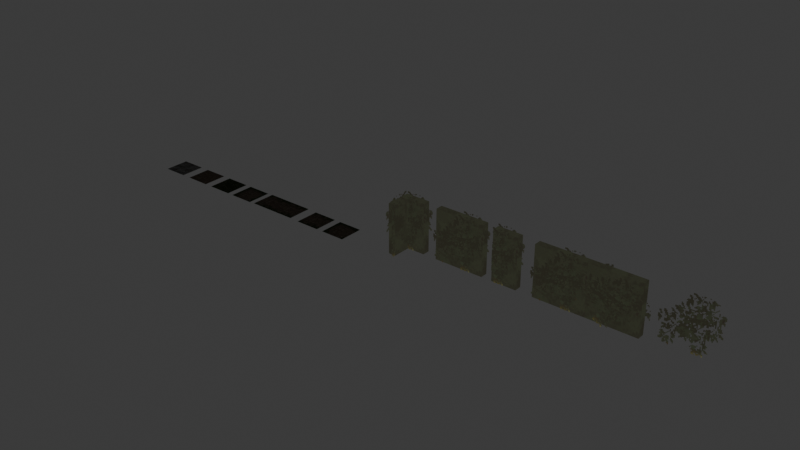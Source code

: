 # Source: labirintofinal.blend  (saved by Blender 4.5.91; exported with 4.5.12 LTS)
import bpy
from mathutils import Matrix  # noqa: F401  (used for matrix-valued properties, if any)

bpy.ops.wm.read_factory_settings(use_empty=True)
scene = bpy.context.scene
scene.name = 'Scene'

# ---- collections
col_collection = bpy.data.collections.new('Collection'); scene.collection.children.link(col_collection)

# ---- images (referenced by path relative to the original .blend; pixels are not part of the script)
import os
ASSET_DIR = os.environ.get("B2B_ASSET_DIR", "")  # directory of the original .blend (textures are referenced by path, not embedded)
HERE = os.path.dirname(os.path.abspath(__file__))  # packed textures are extracted next to this script under _unpacked/

def load_image(name, relpath, width, height, colorspace="sRGB"):
    """Load a texture the original file referenced (path relative to the .blend, or extracted next to this script)."""
    p = next((c for c in (os.path.join(HERE, relpath), os.path.join(ASSET_DIR, relpath)) if relpath and os.path.exists(c)), "")
    if p:
        img = bpy.data.images.load(p, check_existing=True)
        img.name = name
    else:  # same state as the original file: an image datablock whose file is absent (Cycles renders it pink)
        img = bpy.data.images.new(name, width, height)
        img.source = "FILE"
        img.filepath = "//" + (relpath or name)
    img.colorspace_settings.name = colorspace
    return img
img_atlasexterior_png = load_image('atlasExterior.png', '_unpacked/atlasExterior.88341ad0.png', 256, 256, 'sRGB')
img_atlaschaos_png = load_image('atlasChaos.png', '_unpacked/atlasChaos.32d81028.png', 1024, 1024, 'sRGB')

# ---- materials (node trees are filled in below, after node groups)
mat_vegetationdefaultmat = bpy.data.materials.new('VegetationDefaultMat')
mat_caminho = bpy.data.materials.new('Caminho')

# ---- material node trees
mat_vegetationdefaultmat.use_nodes = True; mat_vegetationdefaultmat.node_tree.nodes.clear()
_N = mat_vegetationdefaultmat.node_tree.nodes; _L = mat_vegetationdefaultmat.node_tree.links
n0 = _N.new('ShaderNodeOutputMaterial'); n0.name = 'Material Output'; n0.location = (523, 248)
n1 = _N.new('ShaderNodeTexImage'); n1.name = 'Image Texture'; n1.location = (-624, 211)
n1.image = img_atlasexterior_png
n1.interpolation = 'Closest'
n2 = _N.new('ShaderNodeMapping'); n2.name = 'Mapping'; n2.location = (-804, 211)
n3 = _N.new('ShaderNodeTexCoord'); n3.name = 'Texture Coordinate'; n3.location = (-984, 211)
n4 = _N.new('ShaderNodeEmission'); n4.name = 'Emission'; n4.location = (-128, 397)
n5 = _N.new('ShaderNodeMixShader'); n5.name = 'Mix Shader'; n5.location = (91, 237)
n6 = _N.new('ShaderNodeBsdfTransparent'); n6.name = 'Transparent BSDF'; n6.location = (-113, 61)
n7 = _N.new('ShaderNodeMath'); n7.name = 'Math'; n7.location = (-214, 243)
n7.operation = 'GREATER_THAN'
n7.inputs[1].default_value = 0.4
n8 = _N.new('ShaderNodeMixShader'); n8.name = 'Mix Shader.001'; n8.location = (318, 192)
n8.inputs[0].default_value = 0.0
n9 = _N.new('ShaderNodeEmission'); n9.name = 'Emission.001'; n9.location = (118, 53)
n9.inputs[0].default_value = (0.0, 0.0, 0.0, 1.0)
n9.inputs[1].default_value = 1000.0
_L.new(n2.outputs[0], n1.inputs[0])
_L.new(n3.outputs[2], n2.inputs[0])
_L.new(n1.outputs[0], n4.inputs[0])
_L.new(n6.outputs[0], n5.inputs[1])
_L.new(n4.outputs[0], n5.inputs[2])
_L.new(n1.outputs[1], n7.inputs[0])
_L.new(n7.outputs[0], n5.inputs[0])
_L.new(n5.outputs[0], n8.inputs[1])
_L.new(n8.outputs[0], n0.inputs[0])
_L.new(n9.outputs[0], n8.inputs[2])
n0.is_active_output = True
mat_caminho.use_nodes = True; mat_caminho.node_tree.nodes.clear()
_N = mat_caminho.node_tree.nodes; _L = mat_caminho.node_tree.links
n0 = _N.new('ShaderNodeBsdfPrincipled'); n0.name = 'Principled BSDF'; n0.location = (-225, 107)
n0.inputs[2].default_value = 1.0
n0.inputs[13].default_value = 0.0
n1 = _N.new('ShaderNodeOutputMaterial'); n1.name = 'Material Output'; n1.location = (175, 107)
n2 = _N.new('ShaderNodeTexImage'); n2.name = 'Image Texture'; n2.location = (-539, 83)
n2.image = img_atlaschaos_png
_L.new(n0.outputs[0], n1.inputs[0])
_L.new(n2.outputs[0], n0.inputs[0])
n1.is_active_output = True

# ---- world
world_world = bpy.data.worlds.new('World'); scene.world = world_world
world_world.use_nodes = True; world_world.node_tree.nodes.clear()
_N = world_world.node_tree.nodes; _L = world_world.node_tree.links
n0 = _N.new('ShaderNodeOutputWorld'); n0.name = 'World Output'; n0.location = (200, 100)
n1 = _N.new('ShaderNodeBackground'); n1.name = 'Background'; n1.location = (-200, 100)
n1.inputs[0].default_value = (0.05088, 0.05088, 0.05088, 1.0)
_L.new(n1.outputs[0], n0.inputs[0])
n0.is_active_output = True
world_world.color = (0.05088, 0.05088, 0.05088)
world_world.sun_shadow_jitter_overblur = 0.0

# ---- meshes
me_labirintoparede = bpy.data.meshes.new('labirintoParede')
me_labirintoparede.from_pydata([(-1.0, -0.1449, 0.0), (-1.0, -0.1449, 2.0), (-1.0, 0.1449, 0.0), (-1.0, 0.1449, 2.0), (1.0, -0.1449, 0.0), (1.0, -0.1449, 2.0), (1.0, 0.1449, 0.0), (1.0, 0.1449, 2.0), (-1.1, -0.1727, 2.1), (-1.1, 0.1501, 0.0), (-1.1, 0.1501, 2.1), (-1.1, -0.1727, 0.0), (1.1, 0.1501, 0.0), (1.1, 0.1501, 2.1), (1.1, -0.1727, 0.0), (1.1, -0.1727, 2.1)], [], [(0, 1, 3, 2), (2, 3, 7, 6), (6, 7, 5, 4), (4, 5, 1, 0), (2, 6, 4, 0), (7, 3, 1, 5), (9, 10, 13, 12), (11, 14, 15, 8)])
_uv = me_labirintoparede.uv_layers.new(name='UVMap')
_uv.uv.foreach_set('vector', [0.6048, 0.0004116, 0.6048, 0.2491, 0.6413, 0.2491, 0.6413, 0.0004116, 0.5125, 0.0125, 0.7375, 0.0125, 0.7375, 0.2375, 0.5125, 0.2375, 0.6413, 0.0004116, 0.6413, 0.2491, 0.6048, 0.2491, 0.6048, 0.0004116, 0.5125, 0.0125, 0.7375, 0.0125, 0.7375, 0.2375, 0.5125, 0.2375, 0.4969, 0.1443, 0.7492, 0.1443, 0.7492, 0.1077, 0.4969, 0.1077, 0.7492, 0.1443, 0.4969, 0.1443, 0.4969, 0.1077, 0.7492, 0.1077, 0.5125, 0.2625, 0.7375, 0.2625, 0.7375, 0.4875, 0.5125, 0.4875, 0.5125, 0.2625, 0.5125, 0.4875, 0.7375, 0.4875, 0.7375, 0.2625])
me_labirintoparede.materials.append(mat_vegetationdefaultmat)
me_labirintoparede.update()
me_labirintoparedel = bpy.data.meshes.new('labirintoParedeL')
me_labirintoparedel.from_pydata([(-0.1363, 0.1449, 0.0), (0.8637, -0.1449, 0.0), (0.8637, -0.1449, 2.0), (0.8637, 0.1449, 0.0), (0.8637, 0.1449, 2.0), (-0.1363, 0.1449, 2.0), (-0.1363, -0.1449, 0.0), (-0.1363, -0.1449, 2.0), (0.1363, 0.1449, 2.0), (0.1363, -0.1449, 0.0), (0.1363, -0.1449, 2.0), (0.1363, 0.1449, 0.0), (0.1536, -0.8724, 1.192e-07), (0.1536, -0.8724, 2.0), (-0.1363, -0.8724, 1.192e-07), (-0.1363, -0.8724, 2.0), (0.1536, -0.1449, 1.192e-07), (0.1536, -0.1449, 2.0), (1.025, 0.1517, 2.1), (1.025, 0.1517, 0.0), (1.025, -0.1727, 0.0), (1.025, -0.1727, 2.1), (-0.1511, 0.1517, 2.1), (-0.1511, 0.1517, 0.0), (-0.1776, -0.9852, 2.1), (-0.1776, -0.9852, 2.384e-07), (-0.1776, 0.1905, 2.1), (-0.1776, 0.1905, 2.384e-07), (0.1243, -0.1727, 2.1), (0.1243, -0.1727, 0.0), (0.1499, -0.1547, 1.788e-07), (0.1499, -0.1547, 2.1), (0.1499, -1.055, 2.1), (0.1499, -1.055, 1.788e-07)], [], [(6, 7, 5, 0), (11, 8, 4, 3), (3, 4, 2, 1), (11, 3, 1, 9), (8, 5, 7, 10), (1, 2, 10, 9), (4, 8, 10, 2), (0, 11, 9, 6), (0, 5, 8, 11), (6, 7, 15, 14), (14, 15, 13, 12), (6, 14, 12, 16), (12, 16, 17, 13), (15, 7, 17, 13), (29, 20, 21, 28), (23, 22, 18, 19), (27, 25, 24, 26), (33, 30, 31, 32)])
_uv = me_labirintoparedel.uv_layers.new(name='UVMap')
_uv.uv.foreach_set('vector', [0.6048, 0.0006558, 0.6048, 0.2498, 0.6413, 0.2498, 0.6413, 0.0006558, 0.5125, 0.1557, 0.7375, 0.1557, 0.7375, 0.2375, 0.5125, 0.2375, 0.6413, 0.0006558, 0.6413, 0.2483, 0.6048, 0.2483, 0.6048, 0.0006558, 0.6574, 0.1443, 0.7492, 0.1443, 0.7492, 0.1077, 0.6574, 0.1077, 0.6574, 0.1443, 0.623, 0.1443, 0.623, 0.1077, 0.6574, 0.1077, 0.5125, 0.0125, 0.7375, 0.0125, 0.7375, 0.09434, 0.5125, 0.09434, 0.7492, 0.1443, 0.6574, 0.1443, 0.6574, 0.1077, 0.7492, 0.1077, 0.623, 0.1443, 0.6574, 0.1443, 0.6574, 0.1077, 0.623, 0.1077, 0.5125, 0.125, 0.7375, 0.125, 0.7375, 0.1557, 0.5125, 0.1557, 0.5125, 0.1557, 0.7375, 0.1557, 0.7375, 0.2375, 0.5125, 0.2375, 0.6413, 0.0006558, 0.6413, 0.2483, 0.6048, 0.2483, 0.6048, 0.0006558, 0.6574, 0.1443, 0.7492, 0.1443, 0.7492, 0.1077, 0.6574, 0.1077, 0.5125, 0.0125, 0.5125, 0.09434, 0.7375, 0.09434, 0.7375, 0.0125, 0.7492, 0.1443, 0.6574, 0.1443, 0.6574, 0.1077, 0.7492, 0.1077, 0.5125, 0.3954, 0.5125, 0.4875, 0.7375, 0.4875, 0.7375, 0.3954, 0.5125, 0.3673, 0.7375, 0.3673, 0.7375, 0.4875, 0.5125, 0.4875, 0.5125, 0.3673, 0.5125, 0.4875, 0.7375, 0.4875, 0.7375, 0.3673, 0.5125, 0.3954, 0.5125, 0.4875, 0.7375, 0.4875, 0.7375, 0.3954])
me_labirintoparedel.materials.append(mat_vegetationdefaultmat)
me_labirintoparedel.update()
me_labirintoparedefim = bpy.data.meshes.new('labirintoParedeFim')
me_labirintoparedefim.from_pydata([(-0.5, 0.1449, 0.0), (-0.5, 0.1449, 2.0), (0.5, -0.1449, 0.0), (0.5, -0.1449, 2.0), (0.5, 0.1449, 0.0), (0.5, 0.1449, 2.0), (-0.5, -0.1449, 2.0), (-0.5, -0.1449, 0.0), (0.6, 0.1501, 0.0), (0.6, 0.1501, 2.1), (0.6, -0.1727, 0.0), (0.6, -0.1727, 2.1), (-0.5, -0.1727, 2.1), (-0.5, -0.1727, 0.0), (-0.5, 0.1501, 0.0), (-0.5, 0.1501, 2.1)], [], [(7, 6, 1, 0), (0, 1, 5, 4), (4, 5, 3, 2), (0, 4, 2, 7), (14, 15, 9, 8), (13, 10, 11, 12), (5, 1, 6, 3), (2, 3, 6, 7)])
_uv = me_labirintoparedefim.uv_layers.new(name='UVMap')
_uv.uv.foreach_set('vector', [0.6048, 0.0004116, 0.6048, 0.2491, 0.6413, 0.2491, 0.6413, 0.0004116, 0.5125, 0.125, 0.7375, 0.125, 0.7375, 0.2375, 0.5125, 0.2375, 0.6413, 0.0004116, 0.6413, 0.2491, 0.6048, 0.2491, 0.6048, 0.0004116, 0.623, 0.1443, 0.7492, 0.1443, 0.7492, 0.1077, 0.623, 0.1077, 0.5125, 0.375, 0.7375, 0.375, 0.7375, 0.4875, 0.5125, 0.4875, 0.5125, 0.375, 0.5125, 0.4875, 0.7375, 0.4875, 0.7375, 0.375, 0.7492, 0.1443, 0.623, 0.1443, 0.623, 0.1077, 0.7492, 0.1077, 0.5125, 0.0125, 0.7375, 0.0125, 0.7375, 0.125, 0.5125, 0.125])
me_labirintoparedefim.materials.append(mat_vegetationdefaultmat)
me_labirintoparedefim.update()
me_labirintoparede2x = bpy.data.meshes.new('labirintoParede2X')
me_labirintoparede2x.from_pydata([(2.0, -0.1449, 1.49e-08), (2.0, -0.1449, 2.0), (2.0, 0.1449, 1.49e-08), (2.0, 0.1449, 2.0), (0.4472, -0.1727, 2.528), (-0.3685, 0.1501, 1.713), (1.599, 0.1501, 2.448), (-0.6898, -0.1727, 0.7627), (0.4012, 0.1501, -0.3478), (2.368, 0.1501, 0.3869), (1.16, -0.1727, -0.4283), (2.297, -0.1727, 1.337), (-2.0, -0.1449, 0.0), (-2.0, -0.1449, 2.0), (-2.0, 0.1449, 0.0), (-2.0, 0.1449, 2.0), (-4.768e-07, -0.1449, 0.0), (-4.768e-07, -0.1449, 2.0), (-4.768e-07, 0.1449, 0.0), (-4.768e-07, 0.1449, 2.0), (-2.1, -0.1727, 2.1), (-2.1, 0.1501, 0.0), (-2.1, 0.1501, 2.1), (-2.1, -0.1727, 0.0), (0.1, 0.1501, 0.0), (0.1, 0.1501, 2.1), (0.1, -0.1727, 0.0), (0.1, -0.1727, 2.1)], [], [(18, 19, 3, 2), (2, 3, 1, 0), (0, 1, 17, 16), (18, 2, 0, 16), (3, 19, 17, 1), (5, 6, 9, 8), (7, 10, 11, 4), (12, 13, 15, 14), (14, 15, 19, 18), (16, 17, 13, 12), (14, 18, 16, 12), (19, 15, 13, 17), (21, 22, 25, 24), (23, 26, 27, 20)])
_uv = me_labirintoparede2x.uv_layers.new(name='UVMap')
_uv.uv.foreach_set('vector', [0.5125, 0.0125, 0.7375, 0.0125, 0.7375, 0.2375, 0.5125, 0.2375, 0.6413, 0.0004116, 0.6413, 0.2491, 0.6048, 0.2491, 0.6048, 0.0004116, 0.5125, 0.0125, 0.7375, 0.0125, 0.7375, 0.2375, 0.5125, 0.2375, 0.4969, 0.1443, 0.7492, 0.1443, 0.7492, 0.1077, 0.4969, 0.1077, 0.7492, 0.1443, 0.5006, 0.1443, 0.5006, 0.1077, 0.7492, 0.1077, 0.5125, 0.2625, 0.7375, 0.2625, 0.7375, 0.4875, 0.5125, 0.4875, 0.5125, 0.2625, 0.5125, 0.4875, 0.7375, 0.4875, 0.7375, 0.2625, 0.6048, 0.0004116, 0.6048, 0.2491, 0.6413, 0.2491, 0.6413, 0.0004116, 0.5125, 0.0125, 0.7375, 0.0125, 0.7375, 0.2375, 0.5125, 0.2375, 0.5125, 0.0125, 0.7375, 0.0125, 0.7375, 0.2375, 0.5125, 0.2375, 0.4969, 0.1443, 0.7492, 0.1443, 0.7492, 0.1077, 0.4969, 0.1077, 0.7492, 0.1443, 0.4969, 0.1443, 0.4969, 0.1077, 0.7492, 0.1077, 0.5125, 0.2625, 0.7375, 0.2625, 0.7375, 0.4875, 0.5125, 0.4875, 0.5125, 0.2625, 0.5125, 0.4875, 0.7375, 0.4875, 0.7375, 0.2625])
me_labirintoparede2x.materials.append(mat_vegetationdefaultmat)
me_labirintoparede2x.update()
me_cercaviva = bpy.data.meshes.new('CercaViva')
me_cercaviva.from_pydata([(-1.1, 0.0, -1.05), (-1.1, 0.0, 1.05), (1.1, 0.0, -1.05), (1.1, 0.0, 1.05)], [], [(0, 1, 3, 2)])
_uv = me_cercaviva.uv_layers.new(name='UVMap')
_uv.uv.foreach_set('vector', [0.5125, 0.2625, 0.7375, 0.2625, 0.7375, 0.4875, 0.5125, 0.4875])
me_cercaviva.materials.append(mat_vegetationdefaultmat)
me_cercaviva.update()
me_chaoduplo = bpy.data.meshes.new('chaoDuplo')
me_chaoduplo.from_pydata([(-1.0, 0.4981, 0.0), (-1.0, 0.0, 0.0), (0.0, 0.4981, 0.0), (0.0, 0.0, 0.0), (1.0, 0.4981, 0.0), (1.0, 0.0, 0.0), (0.0, 0.4981, 0.0), (0.0, 0.0, 0.0), (-1.0, -0.4981, 0.0), (0.0, -0.4981, 0.0), (1.0, -0.4981, 0.0), (0.0, -0.4981, 0.0)], [], [(1, 3, 2, 0), (7, 5, 4, 6), (1, 8, 9, 3), (7, 11, 10, 5)])
_uv = me_chaoduplo.uv_layers.new(name='UVMap')
_uv.uv.foreach_set('vector', [0.3546, 0.9008, 0.4795, 0.9008, 0.4795, 0.963, 0.3546, 0.963, 0.3546, 0.9008, 0.4795, 0.9008, 0.4795, 0.963, 0.3546, 0.963, 0.3546, 0.9008, 0.3546, 0.963, 0.4795, 0.963, 0.4795, 0.9008, 0.3546, 0.9008, 0.3546, 0.963, 0.4795, 0.963, 0.4795, 0.9008])
me_chaoduplo.materials.append(mat_caminho)
me_chaoduplo.update()
me_chaounicocaminho = bpy.data.meshes.new('chaoUnicoCaminho')
me_chaounicocaminho.from_pydata([(-0.5, 0.4981, 0.0), (-0.5, 0.0, 0.0), (0.5, 0.4981, 0.0), (0.5, 0.0, 0.0), (-0.5, -0.4981, 0.0), (0.5, -0.4981, 0.0)], [], [(1, 3, 2, 0), (1, 4, 5, 3)])
_uv = me_chaounicocaminho.uv_layers.new(name='UVMap')
_uv.uv.foreach_set('vector', [0.3546, 0.9008, 0.4795, 0.9008, 0.4795, 0.963, 0.3546, 0.963, 0.3546, 0.9008, 0.3546, 0.963, 0.4795, 0.963, 0.4795, 0.9008])
me_chaounicocaminho.materials.append(mat_caminho)
me_chaounicocaminho.update()
me_chaocurvacaminho = bpy.data.meshes.new('chaoCurvaCaminho')
me_chaocurvacaminho.from_pydata([(-0.5, 0.4981, 0.0), (0.5, 0.4981, 0.0), (-0.5, -0.4981, 0.0), (0.5, -0.4981, 0.0)], [], [(0, 2, 3, 1)])
_uv = me_chaocurvacaminho.uv_layers.new(name='UVMap')
_uv.uv.foreach_set('vector', [0.02046, 0.9989, 0.02046, 0.8758, 0.144, 0.8758, 0.144, 0.9989])
me_chaocurvacaminho.materials.append(mat_caminho)
me_chaocurvacaminho.update()
me_chaofim = bpy.data.meshes.new('chaoFim')
me_chaofim.from_pydata([(-0.5, 0.4981, 0.0), (0.5, 0.4981, 0.0), (-0.5, -0.4981, 0.0), (0.5, -0.4981, 0.0)], [], [(0, 2, 3, 1)])
_uv = me_chaofim.uv_layers.new(name='UVMap')
_uv.uv.foreach_set('vector', [0.02046, 0.8604, 0.02046, 0.7374, 0.144, 0.7374, 0.144, 0.8604])
me_chaofim.materials.append(mat_caminho)
me_chaofim.update()
me_chaograma = bpy.data.meshes.new('chaoGrama')
me_chaograma.from_pydata([(-0.5, 0.4981, 0.0), (0.5, 0.4981, 0.0), (-0.5, -0.4981, 0.0), (0.5, -0.4981, 0.0)], [], [(0, 2, 3, 1)])
_uv = me_chaograma.uv_layers.new(name='UVMap')
_uv.uv.foreach_set('vector', [0.2293, 1.0, 0.2293, 0.877, 0.3529, 0.877, 0.3529, 1.0])
me_chaograma.materials.append(mat_caminho)
me_chaograma.update()
me_chaoterra = bpy.data.meshes.new('chaoTerra')
me_chaoterra.from_pydata([(-0.5, 0.4981, 0.0), (0.5, 0.4981, 0.0), (-0.5, -0.4981, 0.0), (0.5, -0.4981, 0.0)], [], [(0, 2, 3, 1)])
_uv = me_chaoterra.uv_layers.new(name='UVMap')
_uv.uv.foreach_set('vector', [0.2293, 0.8749, 0.2293, 0.7518, 0.3529, 0.7518, 0.3529, 0.8749])
me_chaoterra.materials.append(mat_caminho)
me_chaoterra.update()
me_chaopedra = bpy.data.meshes.new('chaoPedra')
me_chaopedra.from_pydata([(-0.5, 0.4981, 0.0), (0.5, 0.4981, 0.0), (-0.5, -0.4981, 0.0), (0.5, -0.4981, 0.0)], [], [(0, 2, 3, 1)])
_uv = me_chaopedra.uv_layers.new(name='UVMap')
_uv.uv.foreach_set('vector', [0.4785, 0.8749, 0.4785, 0.7518, 0.602, 0.7518, 0.602, 0.8749])
me_chaopedra.materials.append(mat_caminho)
me_chaopedra.update()

# ---- objects
ob_labirintoparede = bpy.data.objects.new('labirintoParede', me_labirintoparede)
ob_labirintoparedel = bpy.data.objects.new('labirintoParedeL', me_labirintoparedel)
ob_labirintoparedefim = bpy.data.objects.new('labirintoParedeFim', me_labirintoparedefim)
ob_labirintoparede2x = bpy.data.objects.new('labirintoParede2X', me_labirintoparede2x)
ob_cercaviva = bpy.data.objects.new('CercaViva', me_cercaviva)
ob_chaoduplo = bpy.data.objects.new('chaoDuplo', me_chaoduplo)
ob_chaounicocaminho = bpy.data.objects.new('chaoUnicoCaminho', me_chaounicocaminho)
ob_chaocurvacaminho = bpy.data.objects.new('chaoCurvaCaminho', me_chaocurvacaminho)
ob_chaofim = bpy.data.objects.new('chaoFim', me_chaofim)
ob_chaograma = bpy.data.objects.new('chaoGrama', me_chaograma)
ob_chaoterra = bpy.data.objects.new('chaoTerra', me_chaoterra)
ob_chaopedra = bpy.data.objects.new('chaoPedra', me_chaopedra)

# ---- transforms, parenting, visibility, modifiers, constraints
ob_labirintoparede.location = (0.0, -0.7778, -1.0)
ob_labirintoparedel.location = (-2.42, -0.7778, -1.0)
ob_labirintoparedefim.location = (1.915, -0.7778, -1.0)
ob_labirintoparede2x.location = (5.083, -0.7778, -1.0)
ob_cercaviva.location = (8.599, -0.6277, 0.05)
ob_chaoduplo.location = (-8.258, -1.421, -1.0)
ob_chaounicocaminho.location = (-6.343, -1.449, -1.0)
ob_chaocurvacaminho.location = (-5.071, -1.449, -1.0)
ob_chaofim.location = (-9.966, -1.449, -1.0)
ob_chaograma.location = (-11.22, -1.449, -1.0)
ob_chaoterra.location = (-12.55, -1.449, -1.0)
ob_chaopedra.location = (-13.93, -1.449, -1.0)

# ---- collection membership
col_collection.objects.link(ob_labirintoparede)
col_collection.objects.link(ob_labirintoparedel)
col_collection.objects.link(ob_labirintoparedefim)
col_collection.objects.link(ob_labirintoparede2x)
col_collection.objects.link(ob_cercaviva)
col_collection.objects.link(ob_chaoduplo)
col_collection.objects.link(ob_chaounicocaminho)
col_collection.objects.link(ob_chaocurvacaminho)
col_collection.objects.link(ob_chaofim)
col_collection.objects.link(ob_chaograma)
col_collection.objects.link(ob_chaoterra)
col_collection.objects.link(ob_chaopedra)

# ---- scene / render settings (as saved in the file)
scene.frame_start = 1; scene.frame_end = 250; scene.frame_set(1)
scene.render.engine = 'BLENDER_EEVEE_NEXT'
bpy.context.view_layer.update()

# ---- added for rendering (the .blend has no active camera): camera
cam_auto = bpy.data.cameras.new('AutoCamera')
cam_auto.lens = 50.0
cam_auto.sensor_width = 36.0
cam_auto.clip_end = 1000.0
ob_auto_camera = bpy.data.objects.new('AutoCamera', cam_auto)
scene.collection.objects.link(ob_auto_camera)
ob_auto_camera.location = (20.1597, -28.2951, 18.0688)
ob_auto_camera.rotation_euler = (1.09748, -7.21219e-08, 0.694738)
scene.camera = ob_auto_camera
bpy.context.view_layer.update()
